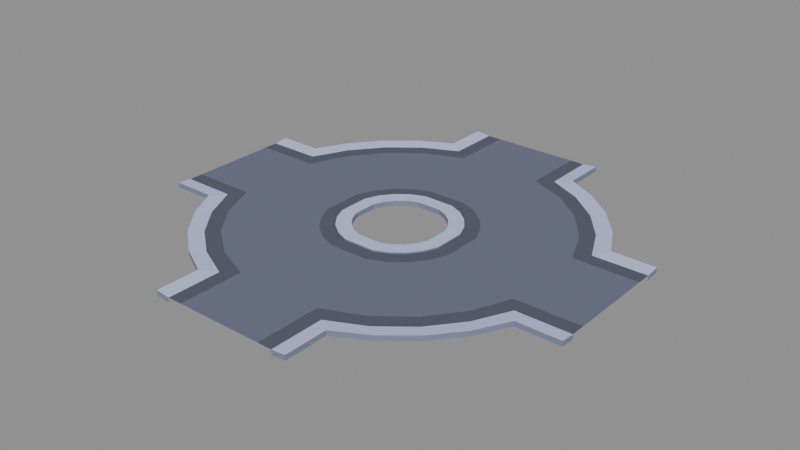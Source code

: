 # Source: road-roundabout.blend  (saved by Blender 5.2.45; exported with 4.5.12 LTS)
import bpy
from mathutils import Matrix  # noqa: F401  (used for matrix-valued properties, if any)

bpy.ops.wm.read_factory_settings(use_empty=True)
scene = bpy.context.scene
scene.name = 'Scene'

# ---- images (referenced by path relative to the original .blend; pixels are not part of the script)
import os
ASSET_DIR = os.environ.get("B2B_ASSET_DIR", "")  # directory of the original .blend (textures are referenced by path, not embedded)
HERE = os.path.dirname(os.path.abspath(__file__))  # packed textures are extracted next to this script under _unpacked/

def load_image(name, relpath, width, height, colorspace="sRGB"):
    """Load a texture the original file referenced (path relative to the .blend, or extracted next to this script)."""
    p = next((c for c in (os.path.join(HERE, relpath), os.path.join(ASSET_DIR, relpath)) if relpath and os.path.exists(c)), "")
    if p:
        img = bpy.data.images.load(p, check_existing=True)
        img.name = name
    else:  # same state as the original file: an image datablock whose file is absent (Cycles renders it pink)
        img = bpy.data.images.new(name, width, height)
        img.source = "FILE"
        img.filepath = "//" + (relpath or name)
    img.colorspace_settings.name = colorspace
    return img
img_colormap_png = load_image('colormap.png', '_unpacked/colormap.7f203e70.png', 64, 64, 'sRGB')

# ---- materials (node trees are filled in below, after node groups)
mat_colormap = bpy.data.materials.new('colormap')

# ---- material node trees
mat_colormap.use_nodes = True; mat_colormap.node_tree.nodes.clear()
_N = mat_colormap.node_tree.nodes; _L = mat_colormap.node_tree.links
n0 = _N.new('ShaderNodeBsdfPrincipled'); n0.name = 'Principled BSDF'; n0.location = (-200, 100)
n0.inputs[2].default_value = 1.0
n0.inputs[10].default_value = 0.005
n1 = _N.new('ShaderNodeOutputMaterial'); n1.name = 'Material Output'; n1.location = (200, 100)
n2 = _N.new('ShaderNodeTexImage'); n2.name = 'Image Texture'; n2.location = (0, 0)
n2.image = img_colormap_png
_L.new(n0.outputs[0], n1.inputs[0])
_L.new(n2.outputs[0], n0.inputs[0])
n1.is_active_output = True

# ---- meshes
me_road_roundabout = bpy.data.meshes.new('road-roundabout')
me_road_roundabout.from_pydata([(0.2886, 0.08182, 0.02), (0.2587, 0.1519, 0.02), (0.345, 0.2025, 0.02), (0.3848, 0.1091, 0.02), (0.2121, 0.2121, 0.02), (0.2828, 0.2828, 0.02), (0.1519, 0.2587, 0.02), (0.2025, 0.345, 0.02), (0.08182, 0.2886, 0.02), (0.1091, 0.3848, 0.02), (-0.08182, 0.2886, 0.02), (-0.1091, 0.3848, 0.02), (-0.1519, 0.2587, 0.02), (-0.2025, 0.345, 0.02), (-0.2121, 0.2121, 0.02), (-0.2828, 0.2828, 0.02), (-0.2587, 0.1519, 0.02), (-0.345, 0.2025, 0.02), (-0.2886, 0.08182, 0.02), (-0.3848, 0.1091, 0.02), (-0.2886, -0.08182, 0.02), (-0.3848, -0.1091, 0.02), (-0.2587, -0.1519, 0.02), (-0.345, -0.2025, 0.02), (-0.2121, -0.2121, 0.02), (-0.2828, -0.2828, 0.02), (-0.1519, -0.2587, 0.02), (-0.2025, -0.345, 0.02), (-0.08182, -0.2886, 0.02), (-0.1091, -0.3848, 0.02), (0.08182, -0.2886, 0.02), (0.1091, -0.3848, 0.02), (0.1519, -0.2587, 0.02), (0.2025, -0.345, 0.02), (0.2121, -0.2121, 0.02), (0.2828, -0.2828, 0.02), (0.2587, -0.1519, 0.02), (0.345, -0.2025, 0.02), (0.2886, -0.08182, 0.02), (0.3848, -0.1091, 0.02), (0.3848, 0.1091, 0.01), (0.345, 0.2025, 0.01), (0.4312, 0.2531, 0.01), (0.481, 0.1364, 0.01), (0.2828, 0.2828, 0.01), (0.3536, 0.3536, 0.01), (0.2025, 0.345, 0.01), (0.2531, 0.4312, 0.01), (0.1091, 0.3848, 0.01), (0.1364, 0.481, 0.01), (-0.1091, 0.3848, 0.01), (-0.1364, 0.481, 0.01), (-0.2025, 0.345, 0.01), (-0.2531, 0.4312, 0.01), (-0.2828, 0.2828, 0.01), (-0.3536, 0.3536, 0.01), (-0.345, 0.2025, 0.01), (-0.4312, 0.2531, 0.01), (-0.3848, 0.1091, 0.01), (-0.481, 0.1364, 0.01), (-0.3848, -0.1091, 0.01), (-0.481, -0.1364, 0.01), (-0.345, -0.2025, 0.01), (-0.4312, -0.2531, 0.01), (-0.2828, -0.2828, 0.01), (-0.3536, -0.3536, 0.01), (-0.2025, -0.345, 0.01), (-0.2531, -0.4312, 0.01), (-0.1091, -0.3848, 0.01), (-0.1364, -0.481, 0.01), (0.1091, -0.3848, 0.01), (0.1364, -0.481, 0.01), (0.2025, -0.345, 0.01), (0.2531, -0.4312, 0.01), (0.2828, -0.2828, 0.01), (0.3536, -0.3536, 0.01), (0.345, -0.2025, 0.01), (0.4312, -0.2531, 0.01), (0.3848, -0.1091, 0.01), (0.481, -0.1364, 0.01), (1.5, 0.5, 0.02), (1.2, 0.5, 0.02), (1.131, 0.4, 0.01), (1.5, 0.4, 0.01), (1.08, 0.7234, 0.02), (1.015, 0.6401, 0.01), (0.9192, 0.9192, 0.02), (0.8485, 0.8485, 0.01), (0.7234, 1.08, 0.02), (0.6401, 1.015, 0.01), (0.5, 1.2, 0.02), (0.4, 1.131, 0.01), (0.5, 1.5, 0.02), (0.4, 1.5, 0.01), (1.058, 0.3, 0.01), (1.5, 0.3, 0.01), (0.9486, 0.5569, 0.01), (0.7778, 0.7778, 0.01), (0.5569, 0.9486, 0.01), (0.3, 1.058, 0.01), (0.3, 1.5, 0.01), (-0.3, 1.5, 0.01), (-0.3, 1.058, 0.01), (-0.5, 1.5, 0.02), (-0.5, 1.2, 0.02), (-0.4, 1.131, 0.01), (-0.4, 1.5, 0.01), (-0.7234, 1.08, 0.02), (-0.6401, 1.015, 0.01), (-0.9192, 0.9192, 0.02), (-0.8485, 0.8485, 0.01), (-1.08, 0.7234, 0.02), (-1.015, 0.6401, 0.01), (-1.2, 0.5, 0.02), (-1.131, 0.4, 0.01), (-1.5, 0.5, 0.02), (-1.5, 0.4, 0.01), (-0.5569, 0.9486, 0.01), (-0.7778, 0.7778, 0.01), (-0.9486, 0.5569, 0.01), (-1.058, 0.3, 0.01), (-1.5, 0.3, 0.01), (-1.5, -0.3, 0.01), (-1.058, -0.3, 0.01), (-1.5, -0.5, 0.02), (-1.2, -0.5, 0.02), (-1.131, -0.4, 0.01), (-1.5, -0.4, 0.01), (-1.08, -0.7234, 0.02), (-1.015, -0.6401, 0.01), (-0.9192, -0.9192, 0.02), (-0.8485, -0.8485, 0.01), (-0.7234, -1.08, 0.02), (-0.6401, -1.015, 0.01), (-0.5, -1.2, 0.02), (-0.4, -1.131, 0.01), (-0.5, -1.5, 0.02), (-0.4, -1.5, 0.01), (-0.9486, -0.5569, 0.01), (-0.7778, -0.7778, 0.01), (-0.5569, -0.9486, 0.01), (-0.3, -1.058, 0.01), (-0.3, -1.5, 0.01), (0.3, -1.5, 0.01), (0.3, -1.058, 0.01), (0.5, -1.5, 0.02), (0.5, -1.2, 0.02), (0.4, -1.131, 0.01), (0.4, -1.5, 0.01), (0.7234, -1.08, 0.02), (0.6401, -1.015, 0.01), (0.9192, -0.9192, 0.02), (0.8485, -0.8485, 0.01), (1.08, -0.7234, 0.02), (1.015, -0.6401, 0.01), (1.2, -0.5, 0.02), (1.131, -0.4, 0.01), (1.5, -0.5, 0.02), (1.5, -0.4, 0.01), (0.5569, -0.9486, 0.01), (0.7778, -0.7778, 0.01), (0.9486, -0.5569, 0.01), (1.058, -0.3, 0.01), (1.5, -0.3, 0.01), (0.3848, 0.1091, -0.015), (0.345, 0.2025, -0.015), (0.2587, 0.1519, -0.015), (0.2886, 0.08182, -0.015), (0.2828, 0.2828, -0.015), (0.2121, 0.2121, -0.015), (0.2025, 0.345, -0.015), (0.1519, 0.2587, -0.015), (0.1091, 0.3848, -0.015), (0.08182, 0.2886, -0.015), (-0.1091, 0.3848, -0.015), (-0.2025, 0.345, -0.015), (-0.1519, 0.2587, -0.015), (-0.08182, 0.2886, -0.015), (-0.2828, 0.2828, -0.015), (-0.2121, 0.2121, -0.015), (-0.345, 0.2025, -0.015), (-0.2587, 0.1519, -0.015), (-0.3848, 0.1091, -0.015), (-0.2886, 0.08182, -0.015), (-0.3848, -0.1091, -0.015), (-0.345, -0.2025, -0.015), (-0.2587, -0.1519, -0.015), (-0.2886, -0.08182, -0.015), (-0.2828, -0.2828, -0.015), (-0.2121, -0.2121, -0.015), (-0.2025, -0.345, -0.015), (-0.1519, -0.2587, -0.015), (-0.1091, -0.3848, -0.015), (-0.08182, -0.2886, -0.015), (0.1091, -0.3848, -0.015), (0.2025, -0.345, -0.015), (0.1519, -0.2587, -0.015), (0.08182, -0.2886, -0.015), (0.2828, -0.2828, -0.015), (0.2121, -0.2121, -0.015), (0.345, -0.2025, -0.015), (0.2587, -0.1519, -0.015), (0.3848, -0.1091, -0.015), (0.2886, -0.08182, -0.015), (1.5, 0.4, -0.025), (1.5, 0.5, -0.015), (1.2, 0.5, -0.015), (1.08, 0.7234, -0.015), (0.9192, 0.9192, -0.015), (0.7234, 1.08, -0.015), (0.5, 1.2, -0.015), (0.5, 1.5, -0.015), (0.4, 1.5, -0.025), (-0.4, 1.5, -0.025), (-0.5, 1.5, -0.015), (-0.5, 1.2, -0.015), (-0.7234, 1.08, -0.015), (-0.9192, 0.9192, -0.015), (-1.08, 0.7234, -0.015), (-1.2, 0.5, -0.015), (-1.5, 0.5, -0.015), (-1.5, 0.4, -0.025), (-1.5, -0.4, -0.025), (-1.5, -0.5, -0.015), (-1.2, -0.5, -0.015), (-1.08, -0.7234, -0.015), (-0.9192, -0.9192, -0.015), (-0.7234, -1.08, -0.015), (-0.5, -1.2, -0.015), (-0.5, -1.5, -0.015), (-0.4, -1.5, -0.025), (0.4, -1.5, -0.025), (0.5, -1.5, -0.015), (0.5, -1.2, -0.015), (0.7234, -1.08, -0.015), (0.9192, -0.9192, -0.015), (1.08, -0.7234, -0.015), (1.2, -0.5, -0.015), (1.5, -0.5, -0.015), (1.5, -0.4, -0.025)], [], [(3, 2, 1, 0), (2, 5, 4, 1), (5, 7, 6, 4), (7, 9, 8, 6), (9, 11, 10, 8), (11, 13, 12, 10), (13, 15, 14, 12), (15, 17, 16, 14), (17, 19, 18, 16), (19, 21, 20, 18), (21, 23, 22, 20), (23, 25, 24, 22), (25, 27, 26, 24), (27, 29, 28, 26), (29, 31, 30, 28), (31, 33, 32, 30), (33, 35, 34, 32), (35, 37, 36, 34), (37, 39, 38, 36), (39, 3, 0, 38), (43, 42, 41, 40), (42, 45, 44, 41), (45, 47, 46, 44), (47, 49, 48, 46), (49, 51, 50, 48), (51, 53, 52, 50), (53, 55, 54, 52), (55, 57, 56, 54), (57, 59, 58, 56), (59, 61, 60, 58), (61, 63, 62, 60), (63, 65, 64, 62), (65, 67, 66, 64), (67, 69, 68, 66), (69, 71, 70, 68), (71, 73, 72, 70), (73, 75, 74, 72), (75, 77, 76, 74), (77, 79, 78, 76), (79, 43, 40, 78), (80, 81, 82, 83), (81, 84, 85, 82), (84, 86, 87, 85), (86, 88, 89, 87), (88, 90, 91, 89), (90, 92, 93, 91), (83, 82, 94, 95), (82, 85, 96, 94), (85, 87, 97, 96), (87, 89, 98, 97), (89, 91, 99, 98), (91, 93, 100, 99), (94, 96, 42, 43), (96, 97, 45, 42), (97, 98, 47, 45), (98, 99, 49, 47), (49, 99, 100, 101, 102, 51), (103, 104, 105, 106), (104, 107, 108, 105), (107, 109, 110, 108), (109, 111, 112, 110), (111, 113, 114, 112), (113, 115, 116, 114), (106, 105, 102, 101), (105, 108, 117, 102), (108, 110, 118, 117), (110, 112, 119, 118), (112, 114, 120, 119), (114, 116, 121, 120), (102, 117, 53, 51), (117, 118, 55, 53), (118, 119, 57, 55), (119, 120, 59, 57), (59, 120, 121, 122, 123, 61), (124, 125, 126, 127), (125, 128, 129, 126), (128, 130, 131, 129), (130, 132, 133, 131), (132, 134, 135, 133), (134, 136, 137, 135), (127, 126, 123, 122), (126, 129, 138, 123), (129, 131, 139, 138), (131, 133, 140, 139), (133, 135, 141, 140), (135, 137, 142, 141), (123, 138, 63, 61), (138, 139, 65, 63), (139, 140, 67, 65), (140, 141, 69, 67), (69, 141, 142, 143, 144, 71), (145, 146, 147, 148), (146, 149, 150, 147), (149, 151, 152, 150), (151, 153, 154, 152), (153, 155, 156, 154), (155, 157, 158, 156), (148, 147, 144, 143), (147, 150, 159, 144), (150, 152, 160, 159), (152, 154, 161, 160), (154, 156, 162, 161), (156, 158, 163, 162), (144, 159, 73, 71), (159, 160, 75, 73), (160, 161, 77, 75), (161, 162, 79, 77), (79, 162, 163, 95, 94, 43), (164, 165, 2, 3), (166, 167, 0, 1), (165, 168, 5, 2), (169, 166, 1, 4), (168, 170, 7, 5), (171, 169, 4, 6), (170, 172, 9, 7), (173, 171, 6, 8), (174, 175, 13, 11), (176, 177, 10, 12), (175, 178, 15, 13), (179, 176, 12, 14), (178, 180, 17, 15), (181, 179, 14, 16), (180, 182, 19, 17), (183, 181, 16, 18), (184, 185, 23, 21), (186, 187, 20, 22), (185, 188, 25, 23), (189, 186, 22, 24), (188, 190, 27, 25), (191, 189, 24, 26), (190, 192, 29, 27), (193, 191, 26, 28), (194, 195, 33, 31), (196, 197, 30, 32), (195, 198, 35, 33), (199, 196, 32, 34), (198, 200, 37, 35), (201, 199, 34, 36), (200, 202, 39, 37), (203, 201, 36, 38), (165, 164, 40, 41), (168, 165, 41, 44), (170, 168, 44, 46), (172, 170, 46, 48), (175, 174, 50, 52), (178, 175, 52, 54), (180, 178, 54, 56), (182, 180, 56, 58), (185, 184, 60, 62), (188, 185, 62, 64), (190, 188, 64, 66), (192, 190, 66, 68), (195, 194, 70, 72), (198, 195, 72, 74), (200, 198, 74, 76), (202, 200, 76, 78), (204, 205, 80, 83), (206, 207, 84, 81), (207, 208, 86, 84), (208, 209, 88, 86), (209, 210, 90, 88), (211, 212, 93, 92), (213, 214, 103, 106), (215, 216, 107, 104), (216, 217, 109, 107), (217, 218, 111, 109), (218, 219, 113, 111), (220, 221, 116, 115), (222, 223, 124, 127), (224, 225, 128, 125), (225, 226, 130, 128), (226, 227, 132, 130), (227, 228, 134, 132), (229, 230, 137, 136), (231, 232, 145, 148), (233, 234, 149, 146), (234, 235, 151, 149), (235, 236, 153, 151), (236, 237, 155, 153), (238, 239, 158, 157), (11, 9, 172, 174), (177, 173, 8, 10), (21, 19, 182, 184), (187, 183, 18, 20), (192, 194, 31, 29), (28, 30, 197, 193), (202, 164, 3, 39), (38, 0, 167, 203), (174, 172, 48, 50), (184, 182, 58, 60), (68, 70, 194, 192), (78, 40, 164, 202), (115, 113, 219, 220), (81, 80, 205, 206), (232, 233, 146, 145), (210, 211, 92, 90), (136, 134, 228, 229), (104, 103, 214, 215), (223, 224, 125, 124), (237, 238, 157, 155)])
_uv = me_road_roundabout.uv_layers.new(name='UVMap')
_uv.uv.foreach_set('vector', [0.875, 0.875, 0.875, 0.875, 0.875, 0.875, 0.875, 0.875, 0.875, 0.875, 0.875, 0.875, 0.875, 0.875, 0.875, 0.875, 0.875, 0.875, 0.875, 0.875, 0.875, 0.875, 0.875, 0.875, 0.875, 0.875, 0.875, 0.875, 0.875, 0.875, 0.875, 0.875, 0.875, 0.875, 0.875, 0.875, 0.875, 0.875, 0.875, 0.875, 0.875, 0.875, 0.875, 0.875, 0.875, 0.875, 0.875, 0.875, 0.875, 0.875, 0.875, 0.875, 0.875, 0.875, 0.875, 0.875, 0.875, 0.875, 0.875, 0.875, 0.875, 0.875, 0.875, 0.875, 0.875, 0.875, 0.875, 0.875, 0.875, 0.875, 0.875, 0.875, 0.875, 0.875, 0.875, 0.875, 0.875, 0.875, 0.875, 0.875, 0.875, 0.875, 0.875, 0.875, 0.875, 0.875, 0.875, 0.875, 0.875, 0.875, 0.875, 0.875, 0.875, 0.875, 0.875, 0.875, 0.875, 0.875, 0.875, 0.875, 0.875, 0.875, 0.875, 0.875, 0.875, 0.875, 0.875, 0.875, 0.875, 0.875, 0.875, 0.875, 0.875, 0.875, 0.875, 0.875, 0.875, 0.875, 0.875, 0.875, 0.875, 0.875, 0.875, 0.875, 0.875, 0.875, 0.875, 0.875, 0.875, 0.875, 0.875, 0.875, 0.875, 0.875, 0.875, 0.875, 0.875, 0.875, 0.875, 0.875, 0.875, 0.875, 0.875, 0.875, 0.875, 0.875, 0.875, 0.875, 0.875, 0.875, 0.875, 0.875, 0.875, 0.875, 0.875, 0.875, 0.875, 0.875, 0.875, 0.875, 0.125, 0.875, 0.125, 0.875, 0.125, 0.875, 0.125, 0.875, 0.125, 0.875, 0.125, 0.875, 0.125, 0.875, 0.125, 0.875, 0.125, 0.875, 0.125, 0.875, 0.125, 0.875, 0.125, 0.875, 0.125, 0.875, 0.125, 0.875, 0.125, 0.875, 0.125, 0.875, 0.125, 0.875, 0.125, 0.875, 0.125, 0.875, 0.125, 0.875, 0.125, 0.875, 0.125, 0.875, 0.125, 0.875, 0.125, 0.875, 0.125, 0.875, 0.125, 0.875, 0.125, 0.875, 0.125, 0.875, 0.125, 0.875, 0.125, 0.875, 0.125, 0.875, 0.125, 0.875, 0.125, 0.875, 0.125, 0.875, 0.125, 0.875, 0.125, 0.875, 0.125, 0.875, 0.125, 0.875, 0.125, 0.875, 0.125, 0.875, 0.125, 0.875, 0.125, 0.875, 0.125, 0.875, 0.125, 0.875, 0.125, 0.875, 0.125, 0.875, 0.125, 0.875, 0.125, 0.875, 0.125, 0.875, 0.125, 0.875, 0.125, 0.875, 0.125, 0.875, 0.125, 0.875, 0.125, 0.875, 0.125, 0.875, 0.125, 0.875, 0.125, 0.875, 0.125, 0.875, 0.125, 0.875, 0.125, 0.875, 0.125, 0.875, 0.125, 0.875, 0.125, 0.875, 0.125, 0.875, 0.125, 0.875, 0.125, 0.875, 0.125, 0.875, 0.125, 0.875, 0.125, 0.875, 0.125, 0.875, 0.125, 0.875, 0.125, 0.875, 0.125, 0.875, 0.125, 0.875, 0.125, 0.875, 0.125, 0.875, 0.125, 0.875, 0.125, 0.875, 0.125, 0.875, 0.125, 0.875, 0.875, 0.875, 0.875, 0.875, 0.875, 0.875, 0.875, 0.875, 0.875, 0.875, 0.875, 0.875, 0.875, 0.875, 0.875, 0.875, 0.875, 0.875, 0.875, 0.875, 0.875, 0.875, 0.875, 0.875, 0.875, 0.875, 0.875, 0.875, 0.875, 0.875, 0.875, 0.875, 0.875, 0.875, 0.875, 0.875, 0.875, 0.875, 0.875, 0.875, 0.875, 0.875, 0.875, 0.875, 0.875, 0.875, 0.875, 0.875, 0.125, 0.875, 0.125, 0.875, 0.125, 0.875, 0.125, 0.875, 0.125, 0.875, 0.125, 0.875, 0.125, 0.875, 0.125, 0.875, 0.125, 0.875, 0.125, 0.875, 0.125, 0.875, 0.125, 0.875, 0.125, 0.875, 0.125, 0.875, 0.125, 0.875, 0.125, 0.875, 0.125, 0.875, 0.125, 0.875, 0.125, 0.875, 0.125, 0.875, 0.125, 0.875, 0.125, 0.875, 0.125, 0.875, 0.125, 0.875, 0.375, 0.875, 0.375, 0.875, 0.375, 0.875, 0.375, 0.875, 0.375, 0.875, 0.375, 0.875, 0.375, 0.875, 0.375, 0.875, 0.375, 0.875, 0.375, 0.875, 0.375, 0.875, 0.375, 0.875, 0.375, 0.875, 0.375, 0.875, 0.375, 0.875, 0.375, 0.875, 0.375, 0.875, 0.375, 0.875, 0.375, 0.875, 0.375, 0.875, 0.375, 0.875, 0.375, 0.875, 0.875, 0.875, 0.875, 0.875, 0.875, 0.875, 0.875, 0.875, 0.875, 0.875, 0.875, 0.875, 0.875, 0.875, 0.875, 0.875, 0.875, 0.875, 0.875, 0.875, 0.875, 0.875, 0.875, 0.875, 0.875, 0.875, 0.875, 0.875, 0.875, 0.875, 0.875, 0.875, 0.875, 0.875, 0.875, 0.875, 0.875, 0.875, 0.875, 0.875, 0.875, 0.875, 0.875, 0.875, 0.875, 0.875, 0.875, 0.875, 0.125, 0.875, 0.125, 0.875, 0.125, 0.875, 0.125, 0.875, 0.125, 0.875, 0.125, 0.875, 0.125, 0.875, 0.125, 0.875, 0.125, 0.875, 0.125, 0.875, 0.125, 0.875, 0.125, 0.875, 0.125, 0.875, 0.125, 0.875, 0.125, 0.875, 0.125, 0.875, 0.125, 0.875, 0.125, 0.875, 0.125, 0.875, 0.125, 0.875, 0.125, 0.875, 0.125, 0.875, 0.125, 0.875, 0.125, 0.875, 0.375, 0.875, 0.375, 0.875, 0.375, 0.875, 0.375, 0.875, 0.375, 0.875, 0.375, 0.875, 0.375, 0.875, 0.375, 0.875, 0.375, 0.875, 0.375, 0.875, 0.375, 0.875, 0.375, 0.875, 0.375, 0.875, 0.375, 0.875, 0.375, 0.875, 0.375, 0.875, 0.375, 0.875, 0.375, 0.875, 0.375, 0.875, 0.375, 0.875, 0.375, 0.875, 0.375, 0.875, 0.875, 0.875, 0.875, 0.875, 0.875, 0.875, 0.875, 0.875, 0.875, 0.875, 0.875, 0.875, 0.875, 0.875, 0.875, 0.875, 0.875, 0.875, 0.875, 0.875, 0.875, 0.875, 0.875, 0.875, 0.875, 0.875, 0.875, 0.875, 0.875, 0.875, 0.875, 0.875, 0.875, 0.875, 0.875, 0.875, 0.875, 0.875, 0.875, 0.875, 0.875, 0.875, 0.875, 0.875, 0.875, 0.875, 0.875, 0.875, 0.125, 0.875, 0.125, 0.875, 0.125, 0.875, 0.125, 0.875, 0.125, 0.875, 0.125, 0.875, 0.125, 0.875, 0.125, 0.875, 0.125, 0.875, 0.125, 0.875, 0.125, 0.875, 0.125, 0.875, 0.125, 0.875, 0.125, 0.875, 0.125, 0.875, 0.125, 0.875, 0.125, 0.875, 0.125, 0.875, 0.125, 0.875, 0.125, 0.875, 0.125, 0.875, 0.125, 0.875, 0.125, 0.875, 0.125, 0.875, 0.375, 0.875, 0.375, 0.875, 0.375, 0.875, 0.375, 0.875, 0.375, 0.875, 0.375, 0.875, 0.375, 0.875, 0.375, 0.875, 0.375, 0.875, 0.375, 0.875, 0.375, 0.875, 0.375, 0.875, 0.375, 0.875, 0.375, 0.875, 0.375, 0.875, 0.375, 0.875, 0.375, 0.875, 0.375, 0.875, 0.375, 0.875, 0.375, 0.875, 0.375, 0.875, 0.375, 0.875, 0.875, 0.875, 0.875, 0.875, 0.875, 0.875, 0.875, 0.875, 0.875, 0.875, 0.875, 0.875, 0.875, 0.875, 0.875, 0.875, 0.875, 0.875, 0.875, 0.875, 0.875, 0.875, 0.875, 0.875, 0.875, 0.875, 0.875, 0.875, 0.875, 0.875, 0.875, 0.875, 0.875, 0.875, 0.875, 0.875, 0.875, 0.875, 0.875, 0.875, 0.875, 0.875, 0.875, 0.875, 0.875, 0.875, 0.875, 0.875, 0.125, 0.875, 0.125, 0.875, 0.125, 0.875, 0.125, 0.875, 0.125, 0.875, 0.125, 0.875, 0.125, 0.875, 0.125, 0.875, 0.125, 0.875, 0.125, 0.875, 0.125, 0.875, 0.125, 0.875, 0.125, 0.875, 0.125, 0.875, 0.125, 0.875, 0.125, 0.875, 0.125, 0.875, 0.125, 0.875, 0.125, 0.875, 0.125, 0.875, 0.125, 0.875, 0.125, 0.875, 0.125, 0.875, 0.125, 0.875, 0.375, 0.875, 0.375, 0.875, 0.375, 0.875, 0.375, 0.875, 0.375, 0.875, 0.375, 0.875, 0.375, 0.875, 0.375, 0.875, 0.375, 0.875, 0.375, 0.875, 0.375, 0.875, 0.375, 0.875, 0.375, 0.875, 0.375, 0.875, 0.375, 0.875, 0.375, 0.875, 0.375, 0.875, 0.375, 0.875, 0.375, 0.875, 0.375, 0.875, 0.375, 0.875, 0.375, 0.875, 0.125, 0.625, 0.125, 0.625, 0.125, 0.625, 0.125, 0.625, 0.125, 0.625, 0.125, 0.625, 0.125, 0.625, 0.125, 0.625, 0.125, 0.625, 0.125, 0.625, 0.125, 0.625, 0.125, 0.625, 0.125, 0.625, 0.125, 0.625, 0.125, 0.625, 0.125, 0.625, 0.125, 0.625, 0.125, 0.625, 0.125, 0.625, 0.125, 0.625, 0.125, 0.625, 0.125, 0.625, 0.125, 0.625, 0.125, 0.625, 0.125, 0.625, 0.125, 0.625, 0.125, 0.625, 0.125, 0.625, 0.125, 0.625, 0.125, 0.625, 0.125, 0.625, 0.125, 0.625, 0.125, 0.625, 0.125, 0.625, 0.125, 0.625, 0.125, 0.625, 0.125, 0.625, 0.125, 0.625, 0.125, 0.625, 0.125, 0.625, 0.125, 0.625, 0.125, 0.625, 0.125, 0.625, 0.125, 0.625, 0.125, 0.625, 0.125, 0.625, 0.125, 0.625, 0.125, 0.625, 0.125, 0.625, 0.125, 0.625, 0.125, 0.625, 0.125, 0.625, 0.125, 0.625, 0.125, 0.625, 0.125, 0.625, 0.125, 0.625, 0.125, 0.625, 0.125, 0.625, 0.125, 0.625, 0.125, 0.625, 0.125, 0.625, 0.125, 0.625, 0.125, 0.625, 0.125, 0.625, 0.125, 0.625, 0.125, 0.625, 0.125, 0.625, 0.125, 0.625, 0.125, 0.625, 0.125, 0.625, 0.125, 0.625, 0.125, 0.625, 0.125, 0.625, 0.125, 0.625, 0.125, 0.625, 0.125, 0.625, 0.125, 0.625, 0.125, 0.625, 0.125, 0.625, 0.125, 0.625, 0.125, 0.625, 0.125, 0.625, 0.125, 0.625, 0.125, 0.625, 0.125, 0.625, 0.125, 0.625, 0.125, 0.625, 0.125, 0.625, 0.125, 0.625, 0.125, 0.625, 0.125, 0.625, 0.125, 0.625, 0.125, 0.625, 0.125, 0.625, 0.125, 0.625, 0.125, 0.625, 0.125, 0.625, 0.125, 0.625, 0.125, 0.625, 0.125, 0.625, 0.125, 0.625, 0.125, 0.625, 0.125, 0.625, 0.125, 0.625, 0.125, 0.625, 0.125, 0.625, 0.125, 0.625, 0.125, 0.625, 0.125, 0.625, 0.125, 0.625, 0.125, 0.625, 0.125, 0.625, 0.125, 0.625, 0.125, 0.625, 0.125, 0.625, 0.125, 0.625, 0.125, 0.625, 0.125, 0.625, 0.125, 0.625, 0.125, 0.625, 0.125, 0.625, 0.125, 0.625, 0.125, 0.625, 0.125, 0.625, 0.125, 0.625, 0.125, 0.625, 0.125, 0.625, 0.125, 0.625, 0.125, 0.625, 0.125, 0.625, 0.125, 0.625, 0.125, 0.625, 0.125, 0.625, 0.125, 0.625, 0.125, 0.625, 0.125, 0.625, 0.125, 0.625, 0.125, 0.625, 0.125, 0.625, 0.125, 0.625, 0.125, 0.625, 0.125, 0.625, 0.125, 0.625, 0.125, 0.625, 0.125, 0.625, 0.125, 0.625, 0.125, 0.625, 0.125, 0.625, 0.125, 0.625, 0.125, 0.625, 0.125, 0.625, 0.125, 0.625, 0.125, 0.625, 0.125, 0.625, 0.125, 0.625, 0.125, 0.625, 0.125, 0.625, 0.125, 0.625, 0.125, 0.625, 0.125, 0.625, 0.125, 0.625, 0.125, 0.625, 0.125, 0.625, 0.125, 0.625, 0.125, 0.625, 0.125, 0.625, 0.125, 0.625, 0.125, 0.625, 0.125, 0.625, 0.125, 0.625, 0.125, 0.625, 0.125, 0.625, 0.125, 0.625, 0.125, 0.625, 0.125, 0.625, 0.125, 0.625, 0.125, 0.625, 0.125, 0.625, 0.125, 0.625, 0.125, 0.625, 0.125, 0.625, 0.125, 0.625, 0.125, 0.625, 0.125, 0.625, 0.125, 0.625, 0.125, 0.625, 0.125, 0.625, 0.125, 0.625, 0.125, 0.625, 0.125, 0.625, 0.125, 0.625, 0.125, 0.625, 0.125, 0.625, 0.125, 0.625, 0.125, 0.625, 0.125, 0.625, 0.125, 0.625, 0.125, 0.625, 0.125, 0.625, 0.125, 0.625, 0.125, 0.625, 0.125, 0.625, 0.125, 0.625, 0.125, 0.625, 0.125, 0.625, 0.125, 0.625, 0.125, 0.625, 0.125, 0.625, 0.125, 0.625, 0.125, 0.625, 0.125, 0.625, 0.125, 0.625, 0.125, 0.625, 0.125, 0.625, 0.125, 0.625, 0.125, 0.625, 0.125, 0.625, 0.125, 0.625, 0.125, 0.625, 0.125, 0.625, 0.125, 0.625, 0.125, 0.625, 0.125, 0.625, 0.125, 0.625, 0.125, 0.625, 0.125, 0.625, 0.125, 0.625, 0.125, 0.625, 0.125, 0.625, 0.125, 0.625, 0.125, 0.625, 0.125, 0.625, 0.125, 0.625, 0.125, 0.625, 0.125, 0.625, 0.125, 0.625, 0.125, 0.625, 0.125, 0.625, 0.125, 0.625, 0.125, 0.625, 0.125, 0.625, 0.125, 0.625, 0.125, 0.625, 0.125, 0.625, 0.125, 0.625, 0.125, 0.625, 0.125, 0.625, 0.125, 0.625, 0.125, 0.625, 0.125, 0.625, 0.125, 0.625, 0.125, 0.625, 0.125, 0.625, 0.125, 0.625, 0.125, 0.625, 0.125, 0.625, 0.125, 0.625, 0.125, 0.625, 0.125, 0.625, 0.125, 0.625, 0.125, 0.625, 0.125, 0.625, 0.125, 0.625, 0.125, 0.625, 0.125, 0.625, 0.125, 0.625, 0.125, 0.625, 0.125, 0.625, 0.125, 0.625, 0.125, 0.625, 0.125, 0.625, 0.125, 0.625, 0.125, 0.625, 0.125, 0.625, 0.125, 0.625, 0.125, 0.625, 0.125, 0.625, 0.125, 0.625, 0.125, 0.625, 0.125, 0.625, 0.125, 0.625, 0.125, 0.625, 0.125, 0.625, 0.125, 0.625, 0.125, 0.625, 0.125, 0.625, 0.125, 0.625, 0.125, 0.625, 0.125, 0.625, 0.125, 0.625, 0.125, 0.625, 0.125, 0.625, 0.125, 0.625, 0.125, 0.625, 0.125, 0.625, 0.125, 0.625, 0.125, 0.625, 0.125, 0.625, 0.125, 0.625, 0.125, 0.625, 0.125, 0.625, 0.125, 0.625, 0.125, 0.625, 0.125, 0.625, 0.125, 0.625, 0.125, 0.625, 0.125, 0.625, 0.125, 0.625, 0.125, 0.625, 0.125, 0.625, 0.125, 0.625, 0.125, 0.625, 0.125, 0.625, 0.125, 0.625, 0.125, 0.625, 0.125, 0.625, 0.125, 0.625, 0.125, 0.625, 0.125, 0.625, 0.125, 0.625, 0.125, 0.625, 0.125, 0.625, 0.125, 0.625, 0.125, 0.625, 0.125, 0.625, 0.125, 0.625, 0.125, 0.625, 0.125, 0.625, 0.125, 0.625, 0.125, 0.625, 0.125, 0.625, 0.125, 0.625, 0.125, 0.625, 0.125, 0.625, 0.125, 0.625, 0.125, 0.625, 0.125, 0.625, 0.125, 0.625, 0.125, 0.625, 0.125, 0.625, 0.125, 0.625, 0.125, 0.625, 0.125, 0.625, 0.125, 0.625, 0.125, 0.625, 0.125, 0.625, 0.125, 0.625, 0.125, 0.625, 0.125, 0.625, 0.125, 0.625, 0.125, 0.625, 0.125, 0.625, 0.125, 0.625, 0.125, 0.625, 0.125, 0.625, 0.125, 0.625, 0.125, 0.625, 0.125, 0.625, 0.125, 0.625, 0.125, 0.625, 0.125, 0.625, 0.125, 0.625, 0.125, 0.625, 0.125, 0.625, 0.125, 0.625, 0.125, 0.625, 0.125, 0.625, 0.125, 0.625])
me_road_roundabout.materials.append(mat_colormap)
me_road_roundabout.update()

# ---- objects
ob_road_roundabout = bpy.data.objects.new('road-roundabout', me_road_roundabout)

# ---- transforms, parenting, visibility, modifiers, constraints
ob_road_roundabout.location = (0.0, 0.0, 0.0)

# ---- collection membership
scene.collection.objects.link(ob_road_roundabout)

# ---- scene / render settings (as saved in the file)
scene.frame_start = 1; scene.frame_end = 250; scene.frame_set(1)
scene.render.engine = 'BLENDER_EEVEE_NEXT'
scene.render.bake_bias = 0.0
scene.render.bake_samples = 0
scene.render.compositor_device = 'GPU'
scene.eevee.use_volume_custom_range = False
scene.eevee.fast_gi_thickness_near = 0.1
scene.eevee.fast_gi_thickness_far = 0.0
scene.eevee.ray_tracing_options.screen_trace_thickness = 0.1
bpy.context.view_layer.update()

# ---- added for rendering (the .blend has no active camera and no usable light): camera, sun + grey world if the file has none
cam_auto = bpy.data.cameras.new('AutoCamera')
cam_auto.lens = 50.0
cam_auto.sensor_width = 36.0
cam_auto.clip_end = 1000.0
ob_auto_camera = bpy.data.objects.new('AutoCamera', cam_auto)
scene.collection.objects.link(ob_auto_camera)
ob_auto_camera.location = (3.92562, -4.71074, 3.13799)
ob_auto_camera.rotation_euler = (1.09748, -7.21219e-08, 0.694738)
scene.camera = ob_auto_camera
light_auto_sun = bpy.data.lights.new('AutoSun', 'SUN')
light_auto_sun.energy = 3.0
light_auto_sun.angle = 0.0523599
ob_auto_sun = bpy.data.objects.new('AutoSun', light_auto_sun)
scene.collection.objects.link(ob_auto_sun)
ob_auto_sun.rotation_euler = (0.872665, 0.174533, 0.523599)
if scene.world is None:
    world_auto = bpy.data.worlds.new('AutoWorld')
    world_auto.color = (0.3, 0.3, 0.3)
    scene.world = world_auto
bpy.context.view_layer.update()
